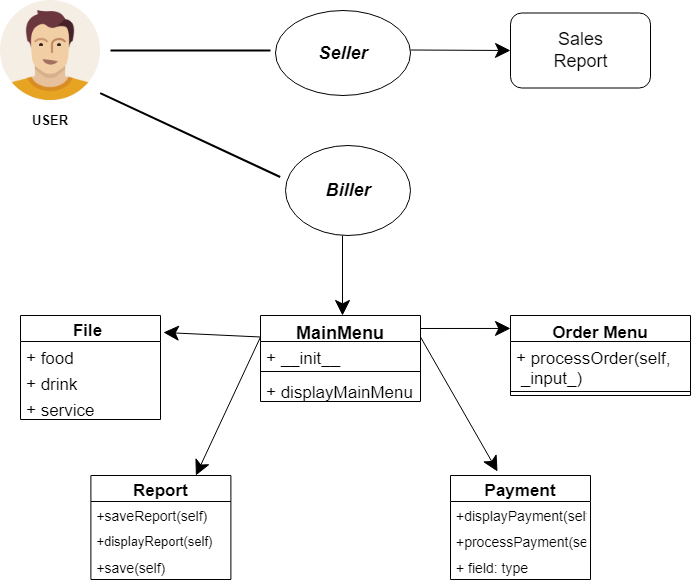

The diagram above was exported from draw.io. Its source (the exported page's mxGraphModel, read from the mxfile embedded in the PNG):
<mxGraphModel dx="869" dy="393" grid="1" gridSize="10" guides="1" tooltips="1" connect="1" arrows="1" fold="1" page="1" pageScale="1" pageWidth="850" pageHeight="1100" background="none" math="0" shadow="0">
  <root>
    <mxCell id="0" />
    <mxCell id="1" parent="0" />
    <mxCell id="aRqJsQ0WYy4CMYuSw8px-7" value="" style="shape=image;html=1;verticalAlign=top;verticalLabelPosition=bottom;labelBackgroundColor=#ffffff;imageAspect=0;aspect=fixed;image=https://cdn1.iconfinder.com/data/icons/user-pictures/100/male3-128.png" vertex="1" parent="1">
      <mxGeometry x="90" y="135" width="100" height="100" as="geometry" />
    </mxCell>
    <mxCell id="aRqJsQ0WYy4CMYuSw8px-12" value="" style="line;strokeWidth=2;html=1;" vertex="1" parent="1">
      <mxGeometry x="200" y="180" width="160" height="10" as="geometry" />
    </mxCell>
    <mxCell id="aRqJsQ0WYy4CMYuSw8px-13" value="&lt;b&gt;&lt;font style=&quot;font-size: 13px;&quot;&gt;USER&lt;/font&gt;&lt;/b&gt;" style="text;html=1;strokeColor=none;fillColor=none;align=center;verticalAlign=middle;whiteSpace=wrap;rounded=0;" vertex="1" parent="1">
      <mxGeometry x="110" y="240" width="60" height="30" as="geometry" />
    </mxCell>
    <mxCell id="aRqJsQ0WYy4CMYuSw8px-15" value="" style="ellipse;whiteSpace=wrap;html=1;fontSize=13;" vertex="1" parent="1">
      <mxGeometry x="365" y="145" width="135" height="85" as="geometry" />
    </mxCell>
    <mxCell id="aRqJsQ0WYy4CMYuSw8px-16" value="&lt;font style=&quot;font-size: 18px;&quot;&gt;&lt;b&gt;&lt;i&gt;Seller&lt;/i&gt;&lt;/b&gt;&lt;/font&gt;" style="text;html=1;strokeColor=none;fillColor=none;align=center;verticalAlign=middle;whiteSpace=wrap;rounded=0;fontSize=13;" vertex="1" parent="1">
      <mxGeometry x="402.5" y="172.5" width="60" height="30" as="geometry" />
    </mxCell>
    <mxCell id="aRqJsQ0WYy4CMYuSw8px-17" value="" style="ellipse;whiteSpace=wrap;html=1;fontSize=18;" vertex="1" parent="1">
      <mxGeometry x="375" y="280" width="125" height="90" as="geometry" />
    </mxCell>
    <mxCell id="aRqJsQ0WYy4CMYuSw8px-19" value="" style="line;strokeWidth=2;html=1;fontSize=18;rotation=25;" vertex="1" parent="1">
      <mxGeometry x="180.4" y="264.52" width="198.59" height="10" as="geometry" />
    </mxCell>
    <mxCell id="aRqJsQ0WYy4CMYuSw8px-20" value="&lt;b&gt;&lt;i&gt;Biller&lt;/i&gt;&lt;/b&gt;" style="text;html=1;strokeColor=none;fillColor=none;align=center;verticalAlign=middle;whiteSpace=wrap;rounded=0;fontSize=18;" vertex="1" parent="1">
      <mxGeometry x="407.5" y="310" width="60" height="30" as="geometry" />
    </mxCell>
    <mxCell id="aRqJsQ0WYy4CMYuSw8px-21" value="" style="endArrow=classic;html=1;rounded=0;fontSize=18;endFill=1;strokeColor=#000000;endSize=13;startSize=31;entryX=0;entryY=0.5;entryDx=0;entryDy=0;" edge="1" parent="1" target="aRqJsQ0WYy4CMYuSw8px-22">
      <mxGeometry width="50" height="50" relative="1" as="geometry">
        <mxPoint x="500" y="184.5" as="sourcePoint" />
        <mxPoint x="590" y="184.5" as="targetPoint" />
      </mxGeometry>
    </mxCell>
    <mxCell id="aRqJsQ0WYy4CMYuSw8px-22" value="" style="rounded=1;whiteSpace=wrap;html=1;fontFamily=Helvetica;fontSize=18;fontColor=default;" vertex="1" parent="1">
      <mxGeometry x="600" y="147.5" width="140" height="75" as="geometry" />
    </mxCell>
    <mxCell id="aRqJsQ0WYy4CMYuSw8px-23" value="Sales Report" style="text;html=1;strokeColor=none;fillColor=none;align=center;verticalAlign=middle;whiteSpace=wrap;rounded=0;fontFamily=Helvetica;fontSize=18;fontColor=default;" vertex="1" parent="1">
      <mxGeometry x="617.5" y="170" width="105" height="30" as="geometry" />
    </mxCell>
    <mxCell id="aRqJsQ0WYy4CMYuSw8px-24" value="" style="endArrow=classic;html=1;rounded=0;labelBackgroundColor=default;strokeColor=#000000;fontFamily=Helvetica;fontSize=18;fontColor=default;startSize=31;endSize=13;shape=connector;entryX=0.45;entryY=0;entryDx=0;entryDy=0;entryPerimeter=0;exitX=0.456;exitY=1;exitDx=0;exitDy=0;exitPerimeter=0;" edge="1" parent="1" source="aRqJsQ0WYy4CMYuSw8px-17">
      <mxGeometry width="50" height="50" relative="1" as="geometry">
        <mxPoint x="430" y="390" as="sourcePoint" />
        <mxPoint x="432" y="450" as="targetPoint" />
        <Array as="points">
          <mxPoint x="432" y="450" />
        </Array>
      </mxGeometry>
    </mxCell>
    <mxCell id="aRqJsQ0WYy4CMYuSw8px-44" value="MainMenu" style="swimlane;fontStyle=1;align=center;verticalAlign=top;childLayout=stackLayout;horizontal=1;startSize=26;horizontalStack=0;resizeParent=1;resizeParentMax=0;resizeLast=0;collapsible=1;marginBottom=0;fontFamily=Helvetica;fontSize=18;fontColor=default;" vertex="1" parent="1">
      <mxGeometry x="350" y="450" width="160" height="86" as="geometry" />
    </mxCell>
    <mxCell id="aRqJsQ0WYy4CMYuSw8px-49" value="+ __init__" style="text;strokeColor=none;fillColor=none;align=left;verticalAlign=top;spacingLeft=4;spacingRight=4;overflow=hidden;rotatable=0;points=[[0,0.5],[1,0.5]];portConstraint=eastwest;fontFamily=Helvetica;fontSize=17;fontColor=default;" vertex="1" parent="aRqJsQ0WYy4CMYuSw8px-44">
      <mxGeometry y="26" width="160" height="26" as="geometry" />
    </mxCell>
    <mxCell id="aRqJsQ0WYy4CMYuSw8px-46" value="" style="line;strokeWidth=1;fillColor=none;align=left;verticalAlign=middle;spacingTop=-1;spacingLeft=3;spacingRight=3;rotatable=0;labelPosition=right;points=[];portConstraint=eastwest;strokeColor=inherit;fontFamily=Helvetica;fontSize=18;fontColor=default;" vertex="1" parent="aRqJsQ0WYy4CMYuSw8px-44">
      <mxGeometry y="52" width="160" height="8" as="geometry" />
    </mxCell>
    <mxCell id="aRqJsQ0WYy4CMYuSw8px-47" value="+ displayMainMenu" style="text;strokeColor=none;fillColor=none;align=left;verticalAlign=top;spacingLeft=4;spacingRight=4;overflow=hidden;rotatable=0;points=[[0,0.5],[1,0.5]];portConstraint=eastwest;fontFamily=Helvetica;fontSize=17;fontColor=default;" vertex="1" parent="aRqJsQ0WYy4CMYuSw8px-44">
      <mxGeometry y="60" width="160" height="26" as="geometry" />
    </mxCell>
    <mxCell id="aRqJsQ0WYy4CMYuSw8px-52" value="File " style="swimlane;fontStyle=1;childLayout=stackLayout;horizontal=1;startSize=26;fillColor=none;horizontalStack=0;resizeParent=1;resizeParentMax=0;resizeLast=0;collapsible=1;marginBottom=0;fontFamily=Helvetica;fontSize=17;fontColor=default;" vertex="1" parent="1">
      <mxGeometry x="110" y="450" width="140" height="104" as="geometry" />
    </mxCell>
    <mxCell id="aRqJsQ0WYy4CMYuSw8px-53" value="+ food    " style="text;strokeColor=none;fillColor=none;align=left;verticalAlign=top;spacingLeft=4;spacingRight=4;overflow=hidden;rotatable=0;points=[[0,0.5],[1,0.5]];portConstraint=eastwest;fontFamily=Helvetica;fontSize=17;fontColor=default;" vertex="1" parent="aRqJsQ0WYy4CMYuSw8px-52">
      <mxGeometry y="26" width="140" height="26" as="geometry" />
    </mxCell>
    <mxCell id="aRqJsQ0WYy4CMYuSw8px-54" value="+ drink" style="text;strokeColor=none;fillColor=none;align=left;verticalAlign=top;spacingLeft=4;spacingRight=4;overflow=hidden;rotatable=0;points=[[0,0.5],[1,0.5]];portConstraint=eastwest;fontFamily=Helvetica;fontSize=17;fontColor=default;" vertex="1" parent="aRqJsQ0WYy4CMYuSw8px-52">
      <mxGeometry y="52" width="140" height="26" as="geometry" />
    </mxCell>
    <mxCell id="aRqJsQ0WYy4CMYuSw8px-55" value="+ service" style="text;strokeColor=none;fillColor=none;align=left;verticalAlign=top;spacingLeft=4;spacingRight=4;overflow=hidden;rotatable=0;points=[[0,0.5],[1,0.5]];portConstraint=eastwest;fontFamily=Helvetica;fontSize=17;fontColor=default;" vertex="1" parent="aRqJsQ0WYy4CMYuSw8px-52">
      <mxGeometry y="78" width="140" height="26" as="geometry" />
    </mxCell>
    <mxCell id="aRqJsQ0WYy4CMYuSw8px-56" value="" style="endArrow=classic;html=1;rounded=0;labelBackgroundColor=default;strokeColor=#000000;fontFamily=Helvetica;fontSize=17;fontColor=default;startSize=31;endSize=13;shape=connector;exitX=0;exitY=0.25;exitDx=0;exitDy=0;entryX=1.021;entryY=0.163;entryDx=0;entryDy=0;entryPerimeter=0;" edge="1" parent="1" source="aRqJsQ0WYy4CMYuSw8px-44" target="aRqJsQ0WYy4CMYuSw8px-52">
      <mxGeometry width="50" height="50" relative="1" as="geometry">
        <mxPoint x="270" y="517" as="sourcePoint" />
        <mxPoint x="265" y="452" as="targetPoint" />
        <Array as="points" />
      </mxGeometry>
    </mxCell>
    <mxCell id="aRqJsQ0WYy4CMYuSw8px-65" value="Order Menu" style="swimlane;fontStyle=1;align=center;verticalAlign=top;childLayout=stackLayout;horizontal=1;startSize=26;horizontalStack=0;resizeParent=1;resizeParentMax=0;resizeLast=0;collapsible=1;marginBottom=0;fontFamily=Helvetica;fontSize=17;fontColor=default;" vertex="1" parent="1">
      <mxGeometry x="600" y="450" width="180" height="80" as="geometry" />
    </mxCell>
    <mxCell id="aRqJsQ0WYy4CMYuSw8px-68" value="+ processOrder(self,&#10; _input_)" style="text;strokeColor=none;fillColor=none;align=left;verticalAlign=top;spacingLeft=4;spacingRight=4;overflow=hidden;rotatable=0;points=[[0,0.5],[1,0.5]];portConstraint=eastwest;fontFamily=Helvetica;fontSize=17;fontColor=#000000;" vertex="1" parent="aRqJsQ0WYy4CMYuSw8px-65">
      <mxGeometry y="26" width="180" height="46" as="geometry" />
    </mxCell>
    <mxCell id="aRqJsQ0WYy4CMYuSw8px-67" value="" style="line;strokeWidth=1;fillColor=none;align=left;verticalAlign=middle;spacingTop=-1;spacingLeft=3;spacingRight=3;rotatable=0;labelPosition=right;points=[];portConstraint=eastwest;strokeColor=inherit;fontFamily=Helvetica;fontSize=17;fontColor=default;" vertex="1" parent="aRqJsQ0WYy4CMYuSw8px-65">
      <mxGeometry y="72" width="180" height="8" as="geometry" />
    </mxCell>
    <mxCell id="aRqJsQ0WYy4CMYuSw8px-69" value="" style="endArrow=classic;html=1;rounded=0;labelBackgroundColor=default;strokeColor=#000000;fontFamily=Helvetica;fontSize=17;fontColor=#000000;startSize=31;endSize=13;shape=connector;exitX=1;exitY=0.151;exitDx=0;exitDy=0;exitPerimeter=0;entryX=0;entryY=0.162;entryDx=0;entryDy=0;entryPerimeter=0;" edge="1" parent="1" source="aRqJsQ0WYy4CMYuSw8px-44" target="aRqJsQ0WYy4CMYuSw8px-65">
      <mxGeometry width="50" height="50" relative="1" as="geometry">
        <mxPoint x="590" y="510" as="sourcePoint" />
        <mxPoint x="560" y="463" as="targetPoint" />
        <Array as="points" />
      </mxGeometry>
    </mxCell>
    <mxCell id="aRqJsQ0WYy4CMYuSw8px-70" value="Report" style="swimlane;fontStyle=1;childLayout=stackLayout;horizontal=1;startSize=26;fillColor=none;horizontalStack=0;resizeParent=1;resizeParentMax=0;resizeLast=0;collapsible=1;marginBottom=0;fontFamily=Helvetica;fontSize=17;fontColor=#000000;" vertex="1" parent="1">
      <mxGeometry x="180.4" y="610" width="140" height="104" as="geometry" />
    </mxCell>
    <mxCell id="aRqJsQ0WYy4CMYuSw8px-71" value="+saveReport(self)" style="text;strokeColor=none;fillColor=none;align=left;verticalAlign=top;spacingLeft=4;spacingRight=4;overflow=hidden;rotatable=0;points=[[0,0.5],[1,0.5]];portConstraint=eastwest;fontFamily=Helvetica;fontSize=14;fontColor=#000000;" vertex="1" parent="aRqJsQ0WYy4CMYuSw8px-70">
      <mxGeometry y="26" width="140" height="26" as="geometry" />
    </mxCell>
    <mxCell id="aRqJsQ0WYy4CMYuSw8px-72" value="+displayReport(self)" style="text;strokeColor=none;fillColor=none;align=left;verticalAlign=top;spacingLeft=4;spacingRight=4;overflow=hidden;rotatable=0;points=[[0,0.5],[1,0.5]];portConstraint=eastwest;fontFamily=Helvetica;fontSize=13;fontColor=#000000;" vertex="1" parent="aRqJsQ0WYy4CMYuSw8px-70">
      <mxGeometry y="52" width="140" height="26" as="geometry" />
    </mxCell>
    <mxCell id="aRqJsQ0WYy4CMYuSw8px-73" value="+save(self)" style="text;strokeColor=none;fillColor=none;align=left;verticalAlign=top;spacingLeft=4;spacingRight=4;overflow=hidden;rotatable=0;points=[[0,0.5],[1,0.5]];portConstraint=eastwest;fontFamily=Helvetica;fontSize=14;fontColor=#000000;" vertex="1" parent="aRqJsQ0WYy4CMYuSw8px-70">
      <mxGeometry y="78" width="140" height="26" as="geometry" />
    </mxCell>
    <mxCell id="aRqJsQ0WYy4CMYuSw8px-74" value="" style="endArrow=classic;html=1;rounded=0;labelBackgroundColor=default;strokeColor=#000000;fontFamily=Helvetica;fontSize=14;fontColor=#000000;startSize=31;endSize=13;shape=connector;entryX=0.75;entryY=0;entryDx=0;entryDy=0;exitX=0;exitY=0.25;exitDx=0;exitDy=0;" edge="1" parent="1" source="aRqJsQ0WYy4CMYuSw8px-44" target="aRqJsQ0WYy4CMYuSw8px-70">
      <mxGeometry width="50" height="50" relative="1" as="geometry">
        <mxPoint x="340" y="530" as="sourcePoint" />
        <mxPoint x="490" y="560" as="targetPoint" />
      </mxGeometry>
    </mxCell>
    <mxCell id="aRqJsQ0WYy4CMYuSw8px-75" value="Payment" style="swimlane;fontStyle=1;childLayout=stackLayout;horizontal=1;startSize=26;fillColor=none;horizontalStack=0;resizeParent=1;resizeParentMax=0;resizeLast=0;collapsible=1;marginBottom=0;fontFamily=Helvetica;fontSize=17;fontColor=#000000;" vertex="1" parent="1">
      <mxGeometry x="540" y="610" width="140" height="104" as="geometry" />
    </mxCell>
    <mxCell id="aRqJsQ0WYy4CMYuSw8px-76" value="+displayPayment(self)" style="text;strokeColor=none;fillColor=none;align=left;verticalAlign=top;spacingLeft=4;spacingRight=4;overflow=hidden;rotatable=0;points=[[0,0.5],[1,0.5]];portConstraint=eastwest;fontFamily=Helvetica;fontSize=14;fontColor=#000000;" vertex="1" parent="aRqJsQ0WYy4CMYuSw8px-75">
      <mxGeometry y="26" width="140" height="26" as="geometry" />
    </mxCell>
    <mxCell id="aRqJsQ0WYy4CMYuSw8px-77" value="+processPayment(self)" style="text;strokeColor=none;fillColor=none;align=left;verticalAlign=top;spacingLeft=4;spacingRight=4;overflow=hidden;rotatable=0;points=[[0,0.5],[1,0.5]];portConstraint=eastwest;fontFamily=Helvetica;fontSize=14;fontColor=#000000;" vertex="1" parent="aRqJsQ0WYy4CMYuSw8px-75">
      <mxGeometry y="52" width="140" height="26" as="geometry" />
    </mxCell>
    <mxCell id="aRqJsQ0WYy4CMYuSw8px-78" value="+ field: type" style="text;strokeColor=none;fillColor=none;align=left;verticalAlign=top;spacingLeft=4;spacingRight=4;overflow=hidden;rotatable=0;points=[[0,0.5],[1,0.5]];portConstraint=eastwest;fontFamily=Helvetica;fontSize=14;fontColor=#000000;" vertex="1" parent="aRqJsQ0WYy4CMYuSw8px-75">
      <mxGeometry y="78" width="140" height="26" as="geometry" />
    </mxCell>
    <mxCell id="aRqJsQ0WYy4CMYuSw8px-79" value="" style="endArrow=classic;html=1;rounded=0;labelBackgroundColor=default;strokeColor=#000000;fontFamily=Helvetica;fontSize=17;fontColor=#000000;startSize=31;endSize=13;shape=connector;exitX=1;exitY=0.25;exitDx=0;exitDy=0;entryX=0.336;entryY=-0.038;entryDx=0;entryDy=0;entryPerimeter=0;" edge="1" parent="1" source="aRqJsQ0WYy4CMYuSw8px-44" target="aRqJsQ0WYy4CMYuSw8px-75">
      <mxGeometry width="50" height="50" relative="1" as="geometry">
        <mxPoint x="530" y="595" as="sourcePoint" />
        <mxPoint x="580" y="545" as="targetPoint" />
      </mxGeometry>
    </mxCell>
  </root>
</mxGraphModel>